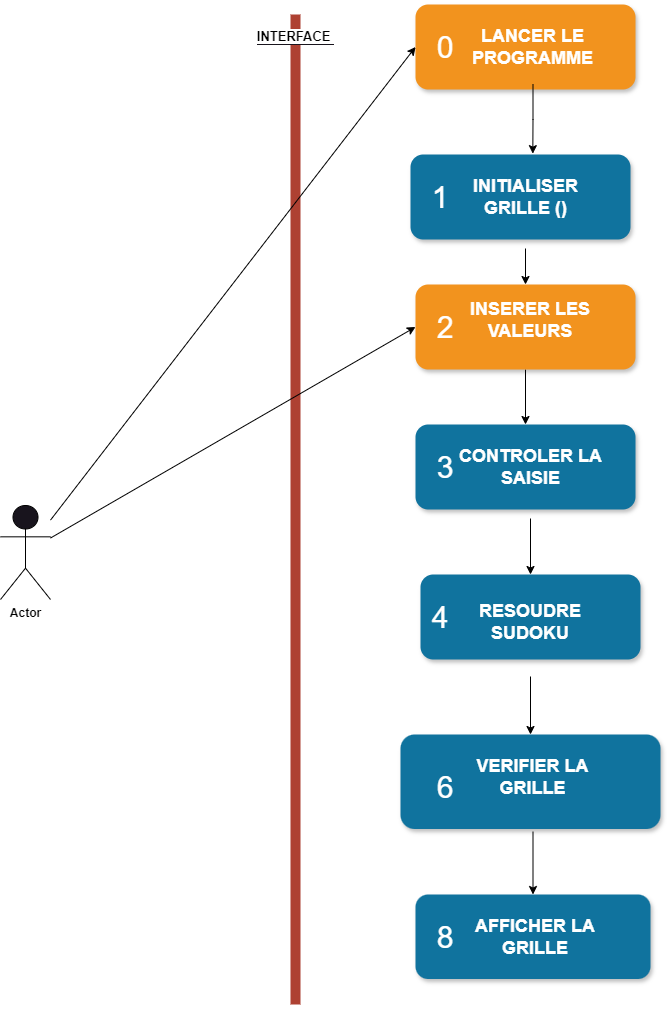

The diagram above was exported from draw.io. Its source (the exported page's mxGraphModel, read from the mxfile embedded in the PNG):
<mxGraphModel dx="816" dy="397" grid="1" gridSize="10" guides="1" tooltips="1" connect="1" arrows="1" fold="1" page="1" pageScale="1" pageWidth="850" pageHeight="1100" background="none" math="0" shadow="0">
  <root>
    <mxCell id="0" />
    <mxCell id="1" parent="0" />
    <mxCell id="2a0f93b5c73ef8e7-1" value="&lt;b style=&quot;background-color: rgb(255, 255, 255);&quot;&gt;INTERFACE&amp;nbsp;&lt;/b&gt;" style="line;strokeWidth=10;direction=south;html=1;fillColor=none;fontSize=13;fontColor=#000000;align=center;strokeColor=#AE4132;" parent="1" vertex="1">
      <mxGeometry x="360" y="70" width="10" height="990" as="geometry" />
    </mxCell>
    <mxCell id="2a0f93b5c73ef8e7-2" value="" style="rounded=1;whiteSpace=wrap;html=1;strokeColor=none;strokeWidth=1;fillColor=#F2931E;fontSize=13;fontColor=#FFFFFF;align=center;gradientColor=none;gradientDirection=east;verticalAlign=top;shadow=1;" parent="1" vertex="1">
      <mxGeometry x="485" y="60" width="220" height="85" as="geometry" />
    </mxCell>
    <mxCell id="2a0f93b5c73ef8e7-3" value="0" style="text;html=1;strokeColor=none;fillColor=none;align=center;verticalAlign=middle;whiteSpace=wrap;fontSize=30;fontColor=#FFFFFF;" parent="1" vertex="1">
      <mxGeometry x="495" y="93" width="40" height="20" as="geometry" />
    </mxCell>
    <mxCell id="2a0f93b5c73ef8e7-4" value="" style="rounded=1;whiteSpace=wrap;html=1;strokeColor=none;strokeWidth=1;fillColor=#10739E;fontSize=13;fontColor=#FFFFFF;align=center;gradientColor=none;gradientDirection=east;verticalAlign=top;shadow=1;" parent="1" vertex="1">
      <mxGeometry x="480" y="210" width="220" height="85" as="geometry" />
    </mxCell>
    <mxCell id="2a0f93b5c73ef8e7-5" value="1" style="text;html=1;strokeColor=none;fillColor=none;align=center;verticalAlign=middle;whiteSpace=wrap;fontSize=30;fontColor=#FFFFFF;" parent="1" vertex="1">
      <mxGeometry x="490" y="243" width="40" height="20" as="geometry" />
    </mxCell>
    <mxCell id="2a0f93b5c73ef8e7-8" value="" style="rounded=1;whiteSpace=wrap;html=1;strokeColor=none;strokeWidth=1;fillColor=#10739E;fontSize=13;fontColor=#FFFFFF;align=center;gradientColor=none;gradientDirection=east;verticalAlign=top;shadow=1;" parent="1" vertex="1">
      <mxGeometry x="490" y="630" width="220" height="85" as="geometry" />
    </mxCell>
    <mxCell id="2a0f93b5c73ef8e7-9" value="4" style="text;html=1;strokeColor=none;fillColor=none;align=center;verticalAlign=middle;whiteSpace=wrap;fontSize=30;fontColor=#FFFFFF;" parent="1" vertex="1">
      <mxGeometry x="490" y="662.5" width="40" height="20" as="geometry" />
    </mxCell>
    <mxCell id="2a0f93b5c73ef8e7-12" value="" style="rounded=1;whiteSpace=wrap;html=1;strokeColor=none;strokeWidth=1;fillColor=#10739E;fontSize=13;fontColor=#FFFFFF;align=center;gradientColor=none;gradientDirection=east;verticalAlign=top;shadow=1;" parent="1" vertex="1">
      <mxGeometry x="470" y="790" width="260" height="94.5" as="geometry" />
    </mxCell>
    <mxCell id="2a0f93b5c73ef8e7-13" value="6" style="text;html=1;strokeColor=none;fillColor=none;align=center;verticalAlign=middle;whiteSpace=wrap;fontSize=30;fontColor=#FFFFFF;" parent="1" vertex="1">
      <mxGeometry x="495" y="832.5" width="40" height="20" as="geometry" />
    </mxCell>
    <mxCell id="2a0f93b5c73ef8e7-16" value="" style="rounded=1;whiteSpace=wrap;html=1;strokeColor=none;strokeWidth=1;fillColor=#10739E;fontSize=13;fontColor=#FFFFFF;align=center;gradientColor=none;gradientDirection=east;verticalAlign=top;shadow=1;" parent="1" vertex="1">
      <mxGeometry x="485" y="950" width="235" height="84.5" as="geometry" />
    </mxCell>
    <mxCell id="2a0f93b5c73ef8e7-17" value="8" style="text;html=1;strokeColor=none;fillColor=none;align=center;verticalAlign=middle;whiteSpace=wrap;fontSize=30;fontColor=#FFFFFF;" parent="1" vertex="1">
      <mxGeometry x="495" y="982.5" width="40" height="20" as="geometry" />
    </mxCell>
    <mxCell id="2a0f93b5c73ef8e7-18" value="&lt;h1&gt;LANCER LE PROGRAMME&lt;/h1&gt;" style="text;html=1;spacing=5;spacingTop=-20;whiteSpace=wrap;overflow=hidden;strokeColor=none;strokeWidth=4;fillColor=none;gradientColor=#007FFF;fontSize=9;fontColor=#FFFFFF;align=center;" parent="1" vertex="1">
      <mxGeometry x="525" y="80" width="155" height="60" as="geometry" />
    </mxCell>
    <mxCell id="DvJNu78bc3ZAlzmtvPik-14" style="edgeStyle=orthogonalEdgeStyle;rounded=0;orthogonalLoop=1;jettySize=auto;html=1;entryX=0.5;entryY=0;entryDx=0;entryDy=0;strokeColor=#000000;" parent="1" source="2a0f93b5c73ef8e7-19" target="DvJNu78bc3ZAlzmtvPik-4" edge="1">
      <mxGeometry relative="1" as="geometry">
        <mxPoint x="595" y="330" as="targetPoint" />
        <mxPoint x="595" y="290" as="sourcePoint" />
      </mxGeometry>
    </mxCell>
    <mxCell id="2a0f93b5c73ef8e7-19" value="&lt;h1&gt;INITIALISER GRILLE ()&lt;/h1&gt;" style="text;html=1;spacing=5;spacingTop=-20;whiteSpace=wrap;overflow=hidden;strokeColor=none;strokeWidth=4;fillColor=none;gradientColor=#007FFF;fontSize=9;fontColor=#FFFFFF;align=center;" parent="1" vertex="1">
      <mxGeometry x="517.5" y="230" width="155" height="74" as="geometry" />
    </mxCell>
    <mxCell id="DvJNu78bc3ZAlzmtvPik-19" style="edgeStyle=orthogonalEdgeStyle;rounded=0;orthogonalLoop=1;jettySize=auto;html=1;entryX=0.5;entryY=0;entryDx=0;entryDy=0;strokeColor=#000000;" parent="1" source="2a0f93b5c73ef8e7-21" target="2a0f93b5c73ef8e7-12" edge="1">
      <mxGeometry relative="1" as="geometry" />
    </mxCell>
    <mxCell id="2a0f93b5c73ef8e7-21" value="&lt;h1&gt;RESOUDRE SUDOKU&lt;/h1&gt;" style="text;html=1;spacing=5;spacingTop=-20;whiteSpace=wrap;overflow=hidden;strokeColor=none;strokeWidth=4;fillColor=none;gradientColor=#007FFF;fontSize=9;fontColor=#FFFFFF;align=center;" parent="1" vertex="1">
      <mxGeometry x="520" y="655" width="160" height="77" as="geometry" />
    </mxCell>
    <mxCell id="DvJNu78bc3ZAlzmtvPik-21" style="edgeStyle=orthogonalEdgeStyle;rounded=0;orthogonalLoop=1;jettySize=auto;html=1;strokeColor=#000000;" parent="1" source="2a0f93b5c73ef8e7-23" target="2a0f93b5c73ef8e7-16" edge="1">
      <mxGeometry relative="1" as="geometry" />
    </mxCell>
    <mxCell id="2a0f93b5c73ef8e7-23" value="&lt;h1&gt;VERIFIER LA GRILLE&lt;/h1&gt;" style="text;html=1;spacing=5;spacingTop=-20;whiteSpace=wrap;overflow=hidden;strokeColor=none;strokeWidth=4;fillColor=none;gradientColor=#007FFF;fontSize=9;fontColor=#FFFFFF;align=center;" parent="1" vertex="1">
      <mxGeometry x="530" y="810" width="145" height="77" as="geometry" />
    </mxCell>
    <mxCell id="2a0f93b5c73ef8e7-25" value="&lt;h1&gt;AFFICHER LA GRILLE&lt;/h1&gt;" style="text;html=1;spacing=5;spacingTop=-20;whiteSpace=wrap;overflow=hidden;strokeColor=none;strokeWidth=4;fillColor=none;gradientColor=#007FFF;fontSize=9;fontColor=#FFFFFF;align=center;" parent="1" vertex="1">
      <mxGeometry x="525" y="970" width="160" height="77" as="geometry" />
    </mxCell>
    <mxCell id="DvJNu78bc3ZAlzmtvPik-1" value="&lt;font color=&quot;#000000&quot;&gt;&lt;b&gt;Actor&lt;/b&gt;&lt;/font&gt;" style="shape=umlActor;verticalLabelPosition=bottom;verticalAlign=top;html=1;outlineConnect=0;strokeColor=#000000;" parent="1" vertex="1">
      <mxGeometry x="70" y="561" width="50" height="94" as="geometry" />
    </mxCell>
    <mxCell id="DvJNu78bc3ZAlzmtvPik-3" value="" style="endArrow=classic;html=1;rounded=0;entryX=0;entryY=0.5;entryDx=0;entryDy=0;strokeColor=#000000;" parent="1" source="DvJNu78bc3ZAlzmtvPik-1" target="2a0f93b5c73ef8e7-2" edge="1">
      <mxGeometry width="50" height="50" relative="1" as="geometry">
        <mxPoint x="370" y="320" as="sourcePoint" />
        <mxPoint x="420" y="270" as="targetPoint" />
      </mxGeometry>
    </mxCell>
    <mxCell id="DvJNu78bc3ZAlzmtvPik-17" style="edgeStyle=orthogonalEdgeStyle;rounded=0;orthogonalLoop=1;jettySize=auto;html=1;entryX=0.5;entryY=0;entryDx=0;entryDy=0;strokeColor=#000000;" parent="1" source="DvJNu78bc3ZAlzmtvPik-4" target="DvJNu78bc3ZAlzmtvPik-8" edge="1">
      <mxGeometry relative="1" as="geometry" />
    </mxCell>
    <mxCell id="DvJNu78bc3ZAlzmtvPik-4" value="" style="rounded=1;whiteSpace=wrap;html=1;strokeColor=none;strokeWidth=1;fillColor=#F2931E;fontSize=13;fontColor=#FFFFFF;align=center;gradientColor=none;gradientDirection=east;verticalAlign=top;shadow=1;" parent="1" vertex="1">
      <mxGeometry x="485" y="340" width="220" height="85" as="geometry" />
    </mxCell>
    <mxCell id="DvJNu78bc3ZAlzmtvPik-5" value="2" style="text;html=1;strokeColor=none;fillColor=none;align=center;verticalAlign=middle;whiteSpace=wrap;fontSize=30;fontColor=#FFFFFF;" parent="1" vertex="1">
      <mxGeometry x="495" y="373" width="40" height="20" as="geometry" />
    </mxCell>
    <mxCell id="DvJNu78bc3ZAlzmtvPik-6" value="&lt;h1&gt;INSERER LES VALEURS&lt;/h1&gt;" style="text;html=1;spacing=5;spacingTop=-20;whiteSpace=wrap;overflow=hidden;strokeColor=none;strokeWidth=4;fillColor=none;gradientColor=#007FFF;fontSize=9;fontColor=#FFFFFF;align=center;" parent="1" vertex="1">
      <mxGeometry x="525" y="353" width="150" height="60" as="geometry" />
    </mxCell>
    <mxCell id="DvJNu78bc3ZAlzmtvPik-7" value="" style="endArrow=classic;html=1;rounded=0;entryX=0;entryY=0.5;entryDx=0;entryDy=0;strokeColor=#000000;" parent="1" source="DvJNu78bc3ZAlzmtvPik-1" target="DvJNu78bc3ZAlzmtvPik-4" edge="1">
      <mxGeometry width="50" height="50" relative="1" as="geometry">
        <mxPoint x="370" y="550" as="sourcePoint" />
        <mxPoint x="420" y="500" as="targetPoint" />
      </mxGeometry>
    </mxCell>
    <mxCell id="DvJNu78bc3ZAlzmtvPik-8" value="" style="rounded=1;whiteSpace=wrap;html=1;strokeColor=none;strokeWidth=1;fillColor=#10739E;fontSize=13;fontColor=#FFFFFF;align=center;gradientColor=none;gradientDirection=east;verticalAlign=top;shadow=1;" parent="1" vertex="1">
      <mxGeometry x="485" y="480" width="220" height="85" as="geometry" />
    </mxCell>
    <mxCell id="DvJNu78bc3ZAlzmtvPik-9" value="3" style="text;html=1;strokeColor=none;fillColor=none;align=center;verticalAlign=middle;whiteSpace=wrap;fontSize=30;fontColor=#FFFFFF;" parent="1" vertex="1">
      <mxGeometry x="495" y="513" width="40" height="20" as="geometry" />
    </mxCell>
    <mxCell id="DvJNu78bc3ZAlzmtvPik-18" style="edgeStyle=orthogonalEdgeStyle;rounded=0;orthogonalLoop=1;jettySize=auto;html=1;entryX=0.5;entryY=0;entryDx=0;entryDy=0;exitX=0.5;exitY=1;exitDx=0;exitDy=0;strokeColor=#000000;" parent="1" source="DvJNu78bc3ZAlzmtvPik-10" target="2a0f93b5c73ef8e7-8" edge="1">
      <mxGeometry relative="1" as="geometry" />
    </mxCell>
    <mxCell id="DvJNu78bc3ZAlzmtvPik-10" value="&lt;h1&gt;CONTROLER LA SAISIE&lt;/h1&gt;" style="text;html=1;spacing=5;spacingTop=-20;whiteSpace=wrap;overflow=hidden;strokeColor=none;strokeWidth=4;fillColor=none;gradientColor=#007FFF;fontSize=9;fontColor=#FFFFFF;align=center;" parent="1" vertex="1">
      <mxGeometry x="522.5" y="500" width="155" height="74" as="geometry" />
    </mxCell>
    <mxCell id="DvJNu78bc3ZAlzmtvPik-12" style="edgeStyle=orthogonalEdgeStyle;rounded=0;orthogonalLoop=1;jettySize=auto;html=1;entryX=0.556;entryY=-0.01;entryDx=0;entryDy=0;entryPerimeter=0;strokeColor=#000000;" parent="1" source="2a0f93b5c73ef8e7-18" target="2a0f93b5c73ef8e7-4" edge="1">
      <mxGeometry relative="1" as="geometry" />
    </mxCell>
  </root>
</mxGraphModel>